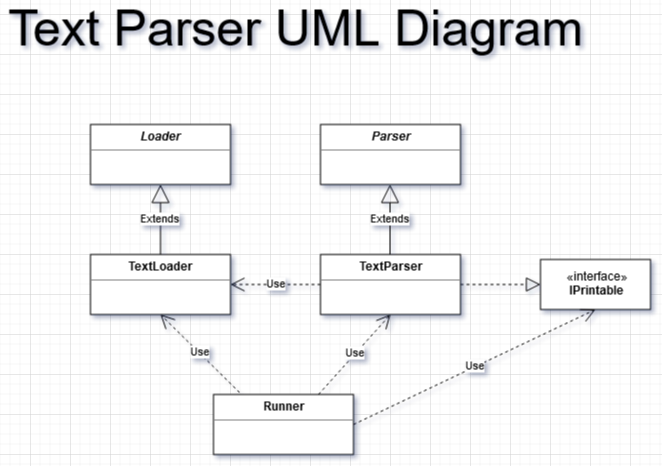

The diagram above was exported from draw.io. Its source (the exported page's mxGraphModel, read from the mxfile embedded in the PNG):
<mxGraphModel dx="1550" dy="807" grid="1" gridSize="10" guides="1" tooltips="1" connect="1" arrows="1" fold="1" page="1" pageScale="1" pageWidth="827" pageHeight="1169" math="0" shadow="0">
  <root>
    <mxCell id="0" />
    <mxCell id="1" parent="0" />
    <mxCell id="2" value="«interface»&lt;br&gt;&lt;b&gt;IPrintable&lt;/b&gt;" style="html=1;" vertex="1" parent="1">
      <mxGeometry x="670" y="365" width="110" height="50" as="geometry" />
    </mxCell>
    <mxCell id="3" value="&lt;p style=&quot;margin: 0px ; margin-top: 4px ; text-align: center&quot;&gt;&lt;b&gt;Runner&lt;/b&gt;&lt;/p&gt;&lt;hr size=&quot;1&quot;&gt;&lt;div style=&quot;height: 2px&quot;&gt;&lt;/div&gt;" style="verticalAlign=top;align=left;overflow=fill;fontSize=12;fontFamily=Helvetica;html=1;" vertex="1" parent="1">
      <mxGeometry x="343" y="500" width="140" height="60" as="geometry" />
    </mxCell>
    <mxCell id="4" value="&lt;p style=&quot;margin: 0px ; margin-top: 4px ; text-align: center&quot;&gt;&lt;b&gt;TextLoader&lt;/b&gt;&lt;/p&gt;&lt;hr size=&quot;1&quot;&gt;&lt;div style=&quot;height: 2px&quot;&gt;&lt;/div&gt;" style="verticalAlign=top;align=left;overflow=fill;fontSize=12;fontFamily=Helvetica;html=1;" vertex="1" parent="1">
      <mxGeometry x="220" y="360" width="140" height="60" as="geometry" />
    </mxCell>
    <mxCell id="5" value="&lt;p style=&quot;margin: 0px ; margin-top: 4px ; text-align: center&quot;&gt;&lt;b&gt;TextParser&lt;/b&gt;&lt;/p&gt;&lt;hr size=&quot;1&quot;&gt;&lt;div style=&quot;height: 2px&quot;&gt;&lt;/div&gt;" style="verticalAlign=top;align=left;overflow=fill;fontSize=12;fontFamily=Helvetica;html=1;" vertex="1" parent="1">
      <mxGeometry x="450" y="360" width="140" height="60" as="geometry" />
    </mxCell>
    <mxCell id="6" value="&lt;p style=&quot;margin: 0px ; margin-top: 4px ; text-align: center&quot;&gt;&lt;i&gt;&lt;b&gt;Loader&lt;/b&gt;&lt;/i&gt;&lt;/p&gt;&lt;hr size=&quot;1&quot;&gt;&lt;div style=&quot;height: 2px&quot;&gt;&lt;/div&gt;" style="verticalAlign=top;align=left;overflow=fill;fontSize=12;fontFamily=Helvetica;html=1;" vertex="1" parent="1">
      <mxGeometry x="220" y="230" width="140" height="60" as="geometry" />
    </mxCell>
    <mxCell id="7" value="&lt;p style=&quot;margin: 0px ; margin-top: 4px ; text-align: center&quot;&gt;&lt;i&gt;&lt;b&gt;Parser&lt;/b&gt;&lt;/i&gt;&lt;/p&gt;&lt;hr size=&quot;1&quot;&gt;&lt;div style=&quot;height: 2px&quot;&gt;&lt;/div&gt;" style="verticalAlign=top;align=left;overflow=fill;fontSize=12;fontFamily=Helvetica;html=1;" vertex="1" parent="1">
      <mxGeometry x="450" y="230" width="140" height="60" as="geometry" />
    </mxCell>
    <mxCell id="8" value="Extends" style="endArrow=block;endSize=16;endFill=0;html=1;exitX=0.5;exitY=0;exitDx=0;exitDy=0;entryX=0.5;entryY=1;entryDx=0;entryDy=0;" edge="1" source="4" target="6" parent="1">
      <mxGeometry width="160" relative="1" as="geometry">
        <mxPoint x="250" y="580" as="sourcePoint" />
        <mxPoint x="410" y="580" as="targetPoint" />
      </mxGeometry>
    </mxCell>
    <mxCell id="9" value="Extends" style="endArrow=block;endSize=16;endFill=0;html=1;exitX=0.5;exitY=0;exitDx=0;exitDy=0;entryX=0.5;entryY=1;entryDx=0;entryDy=0;" edge="1" parent="1">
      <mxGeometry width="160" relative="1" as="geometry">
        <mxPoint x="519.5" y="360" as="sourcePoint" />
        <mxPoint x="519.5" y="290" as="targetPoint" />
      </mxGeometry>
    </mxCell>
    <mxCell id="10" value="" style="endArrow=block;dashed=1;endFill=0;endSize=12;html=1;exitX=1;exitY=0.5;exitDx=0;exitDy=0;entryX=0;entryY=0.5;entryDx=0;entryDy=0;" edge="1" source="5" target="2" parent="1">
      <mxGeometry width="160" relative="1" as="geometry">
        <mxPoint x="570" y="510" as="sourcePoint" />
        <mxPoint x="730" y="510" as="targetPoint" />
      </mxGeometry>
    </mxCell>
    <mxCell id="11" value="Use" style="endArrow=open;endSize=12;dashed=1;html=1;exitX=0.186;exitY=-0.033;exitDx=0;exitDy=0;exitPerimeter=0;entryX=0.5;entryY=1;entryDx=0;entryDy=0;" edge="1" source="3" target="4" parent="1">
      <mxGeometry width="160" relative="1" as="geometry">
        <mxPoint x="180" y="530" as="sourcePoint" />
        <mxPoint x="340" y="530" as="targetPoint" />
      </mxGeometry>
    </mxCell>
    <mxCell id="12" value="Use" style="endArrow=open;endSize=12;dashed=1;html=1;exitX=0.75;exitY=0;exitDx=0;exitDy=0;entryX=0.5;entryY=1;entryDx=0;entryDy=0;" edge="1" source="3" target="5" parent="1">
      <mxGeometry width="160" relative="1" as="geometry">
        <mxPoint x="539.04" y="500" as="sourcePoint" />
        <mxPoint x="460" y="421.98" as="targetPoint" />
      </mxGeometry>
    </mxCell>
    <mxCell id="13" value="Use" style="endArrow=open;endSize=12;dashed=1;html=1;exitX=0;exitY=0.5;exitDx=0;exitDy=0;entryX=1;entryY=0.5;entryDx=0;entryDy=0;" edge="1" source="5" target="4" parent="1">
      <mxGeometry width="160" relative="1" as="geometry">
        <mxPoint x="148" y="500" as="sourcePoint" />
        <mxPoint x="220" y="420" as="targetPoint" />
      </mxGeometry>
    </mxCell>
    <mxCell id="14" value="Use" style="endArrow=open;endSize=12;dashed=1;html=1;exitX=1;exitY=0.5;exitDx=0;exitDy=0;entryX=0.5;entryY=1;entryDx=0;entryDy=0;" edge="1" source="3" target="2" parent="1">
      <mxGeometry width="160" relative="1" as="geometry">
        <mxPoint x="219.99999999999997" y="498.02" as="sourcePoint" />
        <mxPoint x="140.96" y="420" as="targetPoint" />
      </mxGeometry>
    </mxCell>
    <mxCell id="15" value="&lt;font style=&quot;font-size: 50px&quot;&gt;Text Parser UML Diagram&lt;br&gt;&lt;/font&gt;" style="text;html=1;align=center;verticalAlign=middle;resizable=0;points=[];autosize=1;" vertex="1" parent="1">
      <mxGeometry x="130" y="120" width="590" height="30" as="geometry" />
    </mxCell>
  </root>
</mxGraphModel>